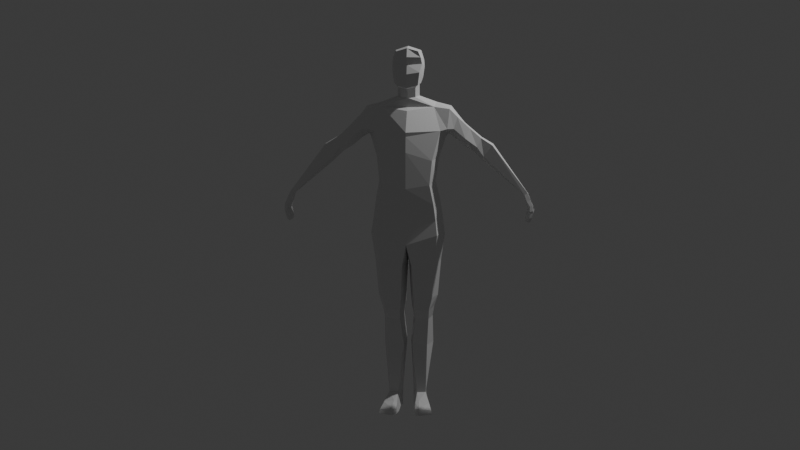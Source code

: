# Source: male3.blend  (saved by Blender 4.0.36; exported with 4.5.12 LTS)
import bpy
from mathutils import Matrix  # noqa: F401  (used for matrix-valued properties, if any)

bpy.ops.wm.read_factory_settings(use_empty=True)
scene = bpy.context.scene
scene.name = 'Scene'

# ---- collections
col_collection = bpy.data.collections.new('Collection'); scene.collection.children.link(col_collection)

# ---- materials (node trees are filled in below, after node groups)
mat_material = bpy.data.materials.new('Material')
mat_material.alpha_threshold = 0.0
mat_material.use_transparent_shadow = False
mat_material.roughness = 0.5
mat_material.line_color = (0.0, 0.0, 0.0, 1.0)

# ---- material node trees
mat_material.use_nodes = True; mat_material.node_tree.nodes.clear()
_N = mat_material.node_tree.nodes; _L = mat_material.node_tree.links
n0 = _N.new('ShaderNodeOutputMaterial'); n0.name = 'Material Output'; n0.location = (300, 300)
n1 = _N.new('ShaderNodeBsdfPrincipled'); n1.name = 'Principled BSDF'; n1.location = (10, 300)
n1.inputs[3].default_value = 1.45
_L.new(n1.outputs[0], n0.inputs[0])
n0.is_active_output = True

# ---- world
world_world = bpy.data.worlds.new('World'); scene.world = world_world
world_world.use_nodes = True; world_world.node_tree.nodes.clear()
_N = world_world.node_tree.nodes; _L = world_world.node_tree.links
n0 = _N.new('ShaderNodeOutputWorld'); n0.name = 'World Output'; n0.location = (300, 300)
n1 = _N.new('ShaderNodeBackground'); n1.name = 'Background'; n1.location = (10, 300)
n1.inputs[0].default_value = (0.05088, 0.05088, 0.05088, 1.0)
_L.new(n1.outputs[0], n0.inputs[0])
n0.is_active_output = True
world_world.color = (0.05088, 0.05088, 0.05088)
world_world.use_sun_shadow = False
world_world.sun_shadow_jitter_overblur = 0.0

# ---- cameras
cam_camera = bpy.data.cameras.new('Camera')
cam_camera.clip_end = 100.0
cam_camera.ortho_scale = 7.314

# ---- lights
light_light = bpy.data.lights.new('Light', 'POINT')
light_light.transmission_factor = 0.0
light_light.use_soft_falloff = False
light_light.energy = 1000.0
light_light.shadow_soft_size = 0.1
light_light.shadow_maximum_resolution = 0.006
light_light.use_absolute_resolution = True

# ---- meshes
me_cube = bpy.data.meshes.new('Cube')
me_cube.from_pydata([(0.3009, 0.2512, 1.306), (0.2625, 0.1642, 0.2802), (0.3149, -0.0054, 1.312), (0.3234, -0.1779, 0.1375), (0.3985, -0.1076, 1.023), (0.2307, 0.142, 0.4901), (0.2701, 0.26, 0.793), (0.346, 0.2987, 1.036), (0.0, 0.2194, 0.273), (0.0, -0.141, 1.263), (0.0, -0.2773, 0.001767), (0.0, 0.3133, 1.316), (0.3053, -0.202, 0.6681), (0.2768, -0.2155, 0.3778), (0.0, 0.3701, 1.054), (0.0, 0.3553, 0.817), (0.0, 0.1453, 0.5033), (0.0, -0.3382, 1.012), (0.0, -0.3459, 0.7749), (0.0, -0.3393, 0.3401), (0.3154, 0.2094, -0.285), (0.3698, -0.2112, -0.2316), (0.0, 0.2229, -0.3591), (0.0, -0.2797, -0.3431), (0.0, -0.2669, -0.1634), (0.35, -0.178, -0.0552), (0.0, 0.334, -0.08065), (0.289, 0.2819, -0.003417), (0.09204, -0.08843, -1.179), (0.2669, -0.08857, -1.173), (0.2407, 0.2524, -1.122), (0.04449, 0.2527, -1.117), (0.01281, 0.2409, -0.5968), (0.03227, 0.2205, -0.9737), (0.07848, -0.09404, -1.036), (0.05764, -0.174, -0.6132), (0.3323, -0.1375, -0.5841), (0.3027, -0.07871, -1.02), (0.2673, 0.2174, -0.9844), (0.2876, 0.232, -0.5499), (0.09722, -0.01635, -1.304), (0.257, -0.01645, -1.295), (0.2278, 0.2667, -1.25), (0.06977, 0.2669, -1.246), (0.05414, 0.03041, -1.624), (0.2367, 0.03027, -1.632), (0.2351, 0.3592, -1.599), (0.0412, 0.3656, -1.593), (0.2209, 0.106, -2.415), (0.06702, 0.09271, -2.414), (0.08743, 0.2631, -2.414), (0.1762, 0.2695, -2.415), (0.3433, 0.1418, 1.369), (0.3876, -0.007007, 0.2257), (0.3421, -0.08507, 0.4248), (0.3818, 0.0001761, 0.7172), (0.4576, 0.06444, 0.9488), (0.454, 0.004293, -0.2299), (-1.607e-18, -0.0284, -0.3482), (0.4229, 0.05123, -0.000616), (0.3218, 0.08187, -1.149), (0.04655, 0.08213, -1.145), (0.4065, 0.04958, -0.5542), (0.3671, 0.0705, -1.003), (0.01351, 0.03344, -0.6021), (0.03366, 0.06321, -1.002), (0.3003, 0.1251, -1.273), (0.06178, 0.1253, -1.272), (0.3043, 0.1947, -1.626), (0.02595, 0.201, -1.623), (0.2191, 0.1093, -2.211), (0.2605, -0.05957, -2.416), (0.5603, 0.2403, 1.11), (0.5183, 0.1827, 0.9731), (0.5984, 0.02892, 1.19), (0.5585, -0.02871, 1.046), (0.6024, 0.1634, 1.217), (0.5294, 0.04819, 0.9727), (1.458, 0.08989, 0.2705), (1.403, 0.0784, 0.2538), (1.455, -0.01329, 0.2739), (1.414, -0.02289, 0.2541), (1.456, 0.03242, 0.2734), (1.406, 0.02866, 0.2535), (0.7929, 0.04215, 0.7761), (0.838, 0.01989, 0.823), (0.8832, 0.06329, 0.9345), (0.8271, 0.1952, 0.8711), (0.785, 0.1472, 0.7866), (0.8886, 0.1685, 0.945), (0.4311, 0.2626, 1.228), (0.4553, 0.2391, 1.054), (0.4821, 0.093, 0.9899), (0.4793, -0.06949, 1.045), (0.5036, 0.01515, 1.285), (0.5169, 0.1545, 1.325), (0.9261, 0.04171, 0.6492), (0.9765, 0.2103, 0.7803), (0.92, 0.003768, 0.7099), (1.021, 0.03557, 0.848), (0.9186, 0.1479, 0.6925), (1.032, 0.1405, 0.8615), (0.6972, -0.04214, 0.9293), (0.7484, 0.02667, 1.052), (0.6652, 0.1664, 0.8738), (0.678, 0.1798, 1.123), (0.6645, 0.02382, 0.8535), (0.6369, 0.2541, 1.041), (0.1321, 0.1009, 1.446), (0.1336, 0.07696, 1.57), (0.09119, -0.03302, 1.565), (0.08971, 0.000408, 1.427), (0.3939, -0.1019, 1.039), (0.0, -0.3298, 0.9624), (0.0, -0.05105, 1.308), (0.07924, 0.2014, 1.456), (0.0, 0.2431, 1.464), (0.0, -0.04123, 1.419), (0.09012, 0.1775, 1.588), (0.0, 0.2191, 1.596), (0.0, -0.06638, 1.511), (0.08473, -0.1382, 1.536), (0.1294, -0.1264, 1.971), (0.1022, 0.1709, 1.643), (0.1294, 0.1851, 1.956), (0.0, 0.2097, 1.642), (0.0, 0.2138, 1.979), (0.0, -0.1693, 1.519), (0.0, -0.1588, 2.007), (0.1232, 0.06842, 1.633), (0.1527, 0.1006, 1.986), (0.153, 0.002792, 1.991), (0.0, 0.00666, 2.04), (0.0, 0.103, 2.035), (0.1711, 0.2034, 1.87), (0.1782, 0.2134, 1.794), (0.1757, -0.101, 1.823), (0.1611, -0.1176, 1.899), (0.0, 0.2648, 1.868), (0.0, 0.2757, 1.805), (0.0, -0.1767, 1.809), (0.0, -0.2021, 1.9), (0.1838, 0.002616, 1.896), (0.1917, -0.00426, 1.814), (0.1939, 0.09265, 1.797), (0.1875, 0.1074, 1.874), (0.1808, -0.02338, 1.686), (0.1491, -0.1605, 1.721), (0.0, -0.2181, 1.697), (0.1586, 0.1972, 1.699), (0.0, 0.2498, 1.708), (0.0, -0.1985, 1.537), (0.1303, -0.1497, 1.571), (0.16, -0.04452, 1.597), (0.1769, 0.07162, 1.667), (0.1194, -0.02964, -2.222), (0.2259, -0.02729, -2.221), (0.08013, -0.06602, -2.388), (0.1744, 0.2014, -2.214), (0.09145, 0.1977, -2.197), (0.06657, 0.08731, -2.198), (0.315, -0.2964, -2.376), (0.3242, -0.3284, -2.416), (0.1168, -0.3238, -2.358), (0.1683, -0.363, -2.346), (0.1717, -0.4149, -2.416), (0.1105, -0.364, -2.417), (0.2784, -0.1772, -2.313), (0.2995, -0.194, -2.416), (0.1121, -0.2101, -2.311), (0.08977, -0.2083, -2.416), (0.1533, -0.1864, -2.293), (1.516, 0.1199, 0.09328), (1.46, 0.1077, 0.07331), (1.529, -0.00976, 0.1004), (1.48, -0.02323, 0.07896), (1.538, 0.03279, 0.06801), (1.484, 0.03529, 0.04258), (1.446, -0.04482, 0.17), (1.488, 0.1052, 0.1835), (1.497, 0.03296, 0.1724), (1.489, -0.03452, 0.1931), (1.447, 0.02849, 0.1492), (1.431, 0.09303, 0.1635), (1.472, 0.09112, -0.05629), (1.431, 0.06837, -0.05413), (1.495, -0.02379, -0.06462), (1.472, -0.03009, -0.06274), (1.476, 0.01065, -0.09204), (1.437, 0.006196, -0.07246), (1.496, 0.1164, 0.04576), (1.482, 0.1105, -0.007564), (1.432, 0.09215, -0.02392), (1.445, 0.105, 0.02538), (1.51, -0.0288, -0.02078), (1.522, -0.01924, 0.03294), (1.483, -0.02999, 0.01762), (1.476, -0.03955, -0.03146), (1.501, 0.02201, -0.03233), (1.518, 0.02935, 0.0204), (1.468, 0.02488, -0.00272), (1.45, 0.01124, -0.04387), (1.519, -0.02845, 0.104), (1.484, -0.03512, 0.09158), (1.514, -0.05454, 0.1304), (1.48, -0.06121, 0.118), (1.522, -0.04731, 0.03839), (1.487, -0.05398, 0.026), (1.517, -0.0734, 0.06487), (1.483, -0.08007, 0.05247)], [], [(13, 12, 18, 19), (3, 13, 19, 10), (12, 4, 113, 18), (25, 24, 23, 21), (93, 92, 77, 75), (14, 11, 0, 7), (115, 116, 119, 118), (0, 115, 108, 52), (8, 16, 5, 1), (16, 15, 6, 5), (15, 14, 7, 6), (53, 54, 13, 3), (54, 55, 12, 13), (55, 56, 4, 12), (65, 33, 31, 61), (59, 25, 21, 57), (26, 27, 20, 22), (8, 1, 27, 26), (53, 3, 25, 59), (3, 10, 24, 25), (29, 28, 40, 41), (63, 37, 29, 60), (33, 38, 30, 31), (37, 34, 28, 29), (21, 23, 35, 36), (36, 35, 34, 37), (22, 20, 39, 32), (32, 39, 38, 33), (57, 21, 36, 62), (62, 36, 37, 63), (58, 22, 32, 64), (64, 32, 33, 65), (67, 43, 47, 69), (61, 31, 43, 67), (60, 29, 41, 66), (31, 30, 42, 43), (69, 47, 159, 160), (66, 41, 45, 68), (43, 42, 46, 47), (41, 40, 44, 45), (160, 159, 50, 49), (68, 45, 156, 70), (47, 46, 158, 159), (45, 44, 155, 156), (46, 68, 70, 158), (170, 168, 162, 165, 166), (42, 66, 68, 46), (44, 69, 160, 155), (30, 60, 66, 42), (28, 61, 67, 40), (40, 67, 69, 44), (35, 64, 65, 34), (23, 58, 64, 35), (39, 62, 63, 38), (20, 57, 62, 39), (38, 63, 60, 30), (1, 53, 59, 27), (27, 59, 57, 20), (34, 65, 61, 28), (6, 7, 56, 55), (5, 6, 55, 54), (1, 5, 54, 53), (52, 108, 111, 2), (91, 90, 72, 73), (95, 94, 74, 76), (90, 95, 76, 72), (92, 91, 73, 77), (94, 93, 75, 74), (99, 98, 81, 80), (98, 96, 83, 81), (180, 181, 174, 176), (182, 183, 173, 177), (100, 97, 78, 79), (96, 100, 79, 83), (101, 99, 80, 82), (97, 101, 82, 78), (107, 105, 89, 87), (105, 103, 86, 89), (106, 104, 88, 84), (104, 107, 87, 88), (102, 106, 84, 85), (103, 102, 85, 86), (2, 112, 93, 94), (56, 7, 91, 92), (0, 52, 95, 90), (52, 2, 94, 95), (7, 0, 90, 91), (4, 56, 92, 93), (87, 89, 101, 97), (89, 86, 99, 101), (84, 88, 100, 96), (88, 87, 97, 100), (85, 84, 96, 98), (86, 85, 98, 99), (74, 75, 102, 103), (75, 77, 106, 102), (73, 72, 107, 104), (77, 73, 104, 106), (76, 74, 103, 105), (72, 76, 105, 107), (17, 112, 2, 9), (2, 111, 117, 114), (115, 0, 11, 116), (108, 115, 118, 109), (114, 9, 2), (4, 112, 17, 113), (93, 112, 4), (117, 111, 110, 120), (111, 108, 109, 110), (138, 126, 124, 134), (147, 136, 140, 148), (131, 132, 128, 122), (149, 135, 144, 154), (131, 142, 145, 130), (146, 143, 136, 147), (124, 126, 133, 130), (142, 131, 122, 137), (137, 122, 128, 141), (150, 139, 135, 149), (130, 133, 132, 131), (135, 139, 138, 134), (137, 141, 140, 136), (143, 144, 145, 142), (134, 145, 144, 135), (142, 137, 136, 143), (134, 124, 130, 145), (153, 146, 147, 152), (152, 147, 148, 151), (146, 153, 154), (154, 144, 143, 146), (123, 125, 150, 149), (127, 121, 152, 151), (110, 129, 154, 153), (129, 123, 149, 154), (110, 121, 127, 120), (109, 129, 110), (118, 123, 129, 109), (119, 125, 123, 118), (121, 110, 153, 152), (158, 70, 48, 51), (155, 160, 49, 157), (159, 158, 51, 50), (70, 156, 71, 48), (50, 51, 48, 49), (49, 48, 71, 157), (169, 170, 166, 163), (168, 167, 161, 162), (167, 171, 164, 161), (165, 164, 163, 166), (161, 164, 165, 162), (71, 156, 167, 168), (155, 157, 170, 169), (156, 155, 171, 167), (171, 155, 169), (164, 171, 169, 163), (157, 71, 168, 170), (174, 175, 196, 195), (201, 192, 185, 189), (183, 179, 172, 173), (179, 180, 176, 172), (178, 182, 177, 175), (175, 174, 202, 203), (80, 81, 178, 181), (172, 176, 199, 190), (191, 198, 188, 184), (177, 173, 193, 200), (197, 201, 189, 187), (198, 194, 186, 188), (189, 188, 186, 187), (185, 184, 188, 189), (176, 174, 195, 199), (194, 197, 187, 186), (175, 177, 200, 196), (173, 172, 190, 193), (191, 192, 193, 190), (195, 196, 197, 194), (199, 195, 194, 198), (201, 197, 196, 200), (190, 199, 198, 191), (192, 201, 200, 193), (192, 191, 184, 185), (81, 83, 182, 178), (78, 82, 180, 179), (79, 78, 179, 183), (83, 79, 183, 182), (82, 80, 181, 180), (202, 204, 208, 206), (181, 178, 205, 204), (174, 181, 204, 202), (178, 175, 203, 205), (208, 209, 207, 206), (204, 205, 209, 208), (203, 202, 206, 207), (205, 203, 207, 209)])
_uv = me_cube.uv_layers.new(name='UVMap')
_uv.uv.foreach_set('vector', [0.4375, 0.7242, 0.5, 0.7242, 0.5, 0.875, 0.4375, 0.875, 0.375, 0.7242, 0.4375, 0.7242, 0.4375, 0.875, 0.375, 0.875, 0.5, 0.7242, 0.5625, 0.7242, 0.5507, 0.875, 0.5, 0.875, 0.375, 0.7242, 0.375, 0.875, 0.375, 0.875, 0.375, 0.7242, 0.5625, 0.7242, 0.5625, 0.6277, 0.5625, 0.6277, 0.5625, 0.7242, 0.5625, 0.375, 0.625, 0.375, 0.644, 0.528, 0.5625, 0.509, 0.7327, 0.5887, 0.7456, 0.5691, 0.7456, 0.5691, 0.7327, 0.5887, 0.644, 0.528, 0.7327, 0.5887, 0.7078, 0.6259, 0.625, 0.6277, 0.375, 0.375, 0.4375, 0.375, 0.4375, 0.509, 0.375, 0.509, 0.4375, 0.375, 0.5, 0.375, 0.5, 0.509, 0.4375, 0.509, 0.5, 0.375, 0.5625, 0.375, 0.5625, 0.509, 0.5, 0.509, 0.375, 0.6277, 0.4375, 0.6277, 0.4375, 0.7242, 0.375, 0.7242, 0.4375, 0.6277, 0.5, 0.6277, 0.5, 0.7242, 0.4375, 0.7242, 0.5, 0.6277, 0.5625, 0.6277, 0.5625, 0.7242, 0.5, 0.7242, 0.3125, 0.6875, 0.25, 0.5, 0.25, 0.5, 0.3125, 0.6875, 0.375, 0.6277, 0.375, 0.7242, 0.375, 0.7242, 0.375, 0.6277, 0.375, 0.375, 0.375, 0.509, 0.375, 0.509, 0.375, 0.375, 0.375, 0.375, 0.375, 0.509, 0.375, 0.509, 0.375, 0.375, 0.375, 0.6277, 0.375, 0.7242, 0.375, 0.7242, 0.375, 0.6277, 0.375, 0.7242, 0.375, 0.875, 0.375, 0.875, 0.375, 0.7242, 0.375, 0.7242, 0.375, 0.875, 0.375, 0.875, 0.375, 0.7242, 0.375, 0.6277, 0.375, 0.7242, 0.375, 0.7242, 0.375, 0.6277, 0.375, 0.375, 0.375, 0.509, 0.375, 0.509, 0.375, 0.375, 0.375, 0.7242, 0.375, 0.875, 0.375, 0.875, 0.375, 0.7242, 0.375, 0.7242, 0.375, 0.875, 0.375, 0.875, 0.375, 0.7242, 0.375, 0.7242, 0.375, 0.875, 0.375, 0.875, 0.375, 0.7242, 0.375, 0.375, 0.375, 0.509, 0.375, 0.509, 0.375, 0.375, 0.375, 0.375, 0.375, 0.509, 0.375, 0.509, 0.375, 0.375, 0.375, 0.6277, 0.375, 0.7242, 0.375, 0.7242, 0.375, 0.6277, 0.375, 0.6277, 0.375, 0.7242, 0.375, 0.7242, 0.375, 0.6277, 0.3125, 0.6875, 0.25, 0.5, 0.25, 0.5, 0.3125, 0.6875, 0.3125, 0.6875, 0.25, 0.5, 0.25, 0.5, 0.3125, 0.6875, 0.3125, 0.6875, 0.25, 0.5, 0.25, 0.5, 0.3125, 0.6875, 0.3125, 0.6875, 0.25, 0.5, 0.25, 0.5, 0.3125, 0.6875, 0.375, 0.6277, 0.375, 0.7242, 0.375, 0.7242, 0.375, 0.6277, 0.375, 0.375, 0.375, 0.509, 0.375, 0.509, 0.375, 0.375, 0.3125, 0.6875, 0.25, 0.5, 0.25, 0.5, 0.3125, 0.6875, 0.375, 0.6277, 0.375, 0.7242, 0.375, 0.7242, 0.375, 0.6277, 0.375, 0.375, 0.375, 0.509, 0.375, 0.509, 0.375, 0.375, 0.375, 0.7242, 0.375, 0.875, 0.375, 0.875, 0.375, 0.7242, 0.3125, 0.6875, 0.25, 0.5, 0.25, 0.5, 0.3125, 0.6875, 0.375, 0.6277, 0.375, 0.7242, 0.3638, 0.713, 0.375, 0.6277, 0.375, 0.375, 0.375, 0.509, 0.3568, 0.5271, 0.375, 0.375, 0.375, 0.7242, 0.375, 0.875, 0.375, 0.875, 0.3638, 0.713, 0.375, 0.509, 0.375, 0.6277, 0.375, 0.6277, 0.3568, 0.5271, 0.25, 0.75, 0.3638, 0.713, 0.3638, 0.713, 0.2741, 0.7422, 0.25, 0.75, 0.375, 0.509, 0.375, 0.6277, 0.375, 0.6277, 0.375, 0.509, 0.375, 0.875, 0.3125, 0.6875, 0.3125, 0.6875, 0.375, 0.875, 0.375, 0.509, 0.375, 0.6277, 0.375, 0.6277, 0.375, 0.509, 0.375, 0.875, 0.3125, 0.6875, 0.3125, 0.6875, 0.375, 0.875, 0.375, 0.875, 0.3125, 0.6875, 0.3125, 0.6875, 0.375, 0.875, 0.375, 0.875, 0.3125, 0.6875, 0.3125, 0.6875, 0.375, 0.875, 0.375, 0.875, 0.3125, 0.6875, 0.3125, 0.6875, 0.375, 0.875, 0.375, 0.509, 0.375, 0.6277, 0.375, 0.6277, 0.375, 0.509, 0.375, 0.509, 0.375, 0.6277, 0.375, 0.6277, 0.375, 0.509, 0.375, 0.509, 0.375, 0.6277, 0.375, 0.6277, 0.375, 0.509, 0.375, 0.509, 0.375, 0.6277, 0.375, 0.6277, 0.375, 0.509, 0.375, 0.509, 0.375, 0.6277, 0.375, 0.6277, 0.375, 0.509, 0.375, 0.875, 0.3125, 0.6875, 0.3125, 0.6875, 0.375, 0.875, 0.5, 0.509, 0.5625, 0.509, 0.5625, 0.6277, 0.5, 0.6277, 0.4375, 0.509, 0.5, 0.509, 0.5, 0.6277, 0.4375, 0.6277, 0.375, 0.509, 0.4375, 0.509, 0.4375, 0.6277, 0.375, 0.6277, 0.625, 0.6277, 0.7078, 0.6259, 0.7259, 0.6516, 0.6371, 0.7121, 0.5625, 0.509, 0.644, 0.528, 0.644, 0.528, 0.5625, 0.509, 0.625, 0.6277, 0.6371, 0.7121, 0.6371, 0.7121, 0.625, 0.6277, 0.644, 0.528, 0.625, 0.6277, 0.625, 0.6277, 0.644, 0.528, 0.5625, 0.6277, 0.5625, 0.509, 0.5625, 0.509, 0.5625, 0.6277, 0.6371, 0.7121, 0.5625, 0.7242, 0.5625, 0.7242, 0.6371, 0.7121, 0.6371, 0.7121, 0.5625, 0.7242, 0.5625, 0.7242, 0.6371, 0.7121, 0.5625, 0.7242, 0.5625, 0.6277, 0.5625, 0.6277, 0.5625, 0.7242, 0.625, 0.6277, 0.6371, 0.7121, 0.6371, 0.7121, 0.625, 0.6277, 0.5625, 0.6277, 0.5788, 0.5128, 0.5788, 0.5128, 0.5625, 0.6277, 0.5625, 0.509, 0.644, 0.528, 0.644, 0.528, 0.5788, 0.5128, 0.5625, 0.6277, 0.5625, 0.509, 0.5788, 0.5128, 0.5625, 0.6277, 0.625, 0.6277, 0.6371, 0.7121, 0.6371, 0.7121, 0.625, 0.6277, 0.644, 0.528, 0.625, 0.6277, 0.625, 0.6277, 0.644, 0.528, 0.644, 0.528, 0.625, 0.6277, 0.625, 0.6277, 0.644, 0.528, 0.625, 0.6277, 0.6371, 0.7121, 0.6371, 0.7121, 0.625, 0.6277, 0.5625, 0.6277, 0.5625, 0.509, 0.5625, 0.509, 0.5625, 0.6277, 0.5625, 0.509, 0.644, 0.528, 0.644, 0.528, 0.5625, 0.509, 0.5625, 0.7242, 0.5625, 0.6277, 0.5625, 0.6277, 0.5625, 0.7242, 0.6371, 0.7121, 0.5625, 0.7242, 0.5625, 0.7242, 0.6371, 0.7121, 0.6371, 0.7121, 0.5666, 0.7236, 0.5625, 0.7242, 0.6371, 0.7121, 0.5625, 0.6277, 0.5625, 0.509, 0.5625, 0.509, 0.5625, 0.6277, 0.644, 0.528, 0.625, 0.6277, 0.625, 0.6277, 0.644, 0.528, 0.625, 0.6277, 0.6371, 0.7121, 0.6371, 0.7121, 0.625, 0.6277, 0.5625, 0.509, 0.644, 0.528, 0.644, 0.528, 0.5625, 0.509, 0.5625, 0.7242, 0.5625, 0.6277, 0.5625, 0.6277, 0.5625, 0.7242, 0.644, 0.528, 0.625, 0.6277, 0.625, 0.6277, 0.644, 0.528, 0.625, 0.6277, 0.6371, 0.7121, 0.6371, 0.7121, 0.625, 0.6277, 0.5625, 0.6277, 0.5625, 0.509, 0.5625, 0.509, 0.5625, 0.6277, 0.5625, 0.509, 0.644, 0.528, 0.644, 0.528, 0.5625, 0.509, 0.5625, 0.7242, 0.5625, 0.6277, 0.5625, 0.6277, 0.5625, 0.7242, 0.6371, 0.7121, 0.5625, 0.7242, 0.5625, 0.7242, 0.6371, 0.7121, 0.6371, 0.7121, 0.5625, 0.7242, 0.5625, 0.7242, 0.6371, 0.7121, 0.5625, 0.7242, 0.5625, 0.6277, 0.5625, 0.6277, 0.5625, 0.7242, 0.5625, 0.509, 0.644, 0.528, 0.644, 0.528, 0.5625, 0.509, 0.5625, 0.6277, 0.5625, 0.509, 0.5625, 0.509, 0.5625, 0.6277, 0.625, 0.6277, 0.6371, 0.7121, 0.6371, 0.7121, 0.625, 0.6277, 0.644, 0.528, 0.625, 0.6277, 0.625, 0.6277, 0.644, 0.528, 0.5625, 0.875, 0.5666, 0.7236, 0.6371, 0.7121, 0.625, 0.875, 0.6371, 0.7121, 0.7259, 0.6516, 0.75, 0.6859, 0.75, 0.7228, 0.7327, 0.5887, 0.644, 0.528, 0.75, 0.5, 0.7456, 0.5691, 0.7078, 0.6259, 0.7327, 0.5887, 0.7327, 0.5887, 0.7078, 0.6259, 0.75, 0.7228, 0.75, 0.75, 0.6371, 0.7121, 0.5625, 0.7242, 0.5666, 0.7236, 0.5625, 0.875, 0.5507, 0.875, 0.5625, 0.7242, 0.5666, 0.7236, 0.5625, 0.7242, 0.75, 0.6859, 0.7259, 0.6516, 0.7259, 0.6516, 0.75, 0.6859, 0.7259, 0.6516, 0.7078, 0.6259, 0.7078, 0.6259, 0.7259, 0.6516, 0.532, 0.375, 0.625, 0.375, 0.625, 0.5, 0.5392, 0.5, 0.4261, 0.75, 0.4772, 0.75, 0.4785, 0.875, 0.4267, 0.875, 0.625, 0.6638, 0.75, 0.6563, 0.75, 0.75, 0.625, 0.75, 0.375, 0.5, 0.4608, 0.5, 0.4675, 0.5895, 0.375, 0.5859, 0.625, 0.6638, 0.5402, 0.6659, 0.5382, 0.5891, 0.625, 0.5853, 0.424, 0.6684, 0.473, 0.6674, 0.4772, 0.75, 0.4261, 0.75, 0.625, 0.5, 0.75, 0.5, 0.75, 0.5929, 0.625, 0.5853, 0.5402, 0.6659, 0.625, 0.6638, 0.625, 0.75, 0.5469, 0.75, 0.5469, 0.75, 0.625, 0.75, 0.625, 0.875, 0.5335, 0.875, 0.375, 0.375, 0.4685, 0.375, 0.4608, 0.5, 0.375, 0.5, 0.625, 0.5853, 0.75, 0.5929, 0.75, 0.6563, 0.625, 0.6638, 0.4608, 0.5, 0.4685, 0.375, 0.532, 0.375, 0.5392, 0.5, 0.5469, 0.75, 0.5335, 0.875, 0.4785, 0.875, 0.4772, 0.75, 0.473, 0.6674, 0.4675, 0.5895, 0.5382, 0.5891, 0.5402, 0.6659, 0.5392, 0.5, 0.5382, 0.5891, 0.4675, 0.5895, 0.4608, 0.5, 0.5402, 0.6659, 0.5469, 0.75, 0.4772, 0.75, 0.473, 0.6674, 0.5392, 0.5, 0.625, 0.5, 0.625, 0.5853, 0.5382, 0.5891, 0.375, 0.6693, 0.424, 0.6684, 0.4261, 0.75, 0.375, 0.75, 0.375, 0.75, 0.4261, 0.75, 0.4267, 0.875, 0.375, 0.875, 0.424, 0.6684, 0.375, 0.6693, 0.375, 0.5859, 0.375, 0.5859, 0.4675, 0.5895, 0.473, 0.6674, 0.424, 0.6684, 0.3384, 0.5468, 0.25, 0.5408, 0.25, 0.5, 0.375, 0.5, 0.25, 0.7175, 0.3231, 0.7134, 0.375, 0.75, 0.25, 0.75, 0.7259, 0.6516, 0.3434, 0.5795, 0.375, 0.5859, 0.375, 0.6693, 0.3434, 0.5795, 0.3384, 0.5468, 0.375, 0.5, 0.375, 0.5859, 0.7259, 0.6516, 0.3231, 0.7134, 0.25, 0.7175, 0.75, 0.6859, 0.7078, 0.6259, 0.3434, 0.5795, 0.7259, 0.6516, 0.7327, 0.5887, 0.3384, 0.5468, 0.3434, 0.5795, 0.7078, 0.6259, 0.7456, 0.5691, 0.25, 0.5408, 0.3384, 0.5468, 0.7327, 0.5887, 0.3231, 0.7134, 0.7259, 0.6516, 0.375, 0.6693, 0.375, 0.75, 0.3568, 0.5271, 0.375, 0.6277, 0.375, 0.6277, 0.3568, 0.5271, 0.375, 0.875, 0.3125, 0.6875, 0.3125, 0.6875, 0.375, 0.875, 0.375, 0.375, 0.3568, 0.5271, 0.3568, 0.5271, 0.375, 0.375, 0.375, 0.6277, 0.3638, 0.713, 0.3638, 0.713, 0.375, 0.6277, 0.25, 0.5, 0.3568, 0.5271, 0.375, 0.6277, 0.25, 0.625, 0.25, 0.625, 0.375, 0.6277, 0.3638, 0.713, 0.25, 0.75, 0.375, 0.875, 0.375, 0.875, 0.375, 0.875, 0.375, 0.875, 0.3638, 0.713, 0.3638, 0.713, 0.3638, 0.713, 0.3638, 0.713, 0.3638, 0.713, 0.3712, 0.8208, 0.3716, 0.8257, 0.3638, 0.713, 0.3726, 0.8407, 0.3716, 0.8257, 0.375, 0.875, 0.375, 0.875, 0.3638, 0.713, 0.3716, 0.8257, 0.3726, 0.8407, 0.3638, 0.713, 0.3638, 0.713, 0.3638, 0.713, 0.3638, 0.713, 0.3638, 0.713, 0.375, 0.875, 0.375, 0.875, 0.375, 0.875, 0.375, 0.875, 0.3638, 0.713, 0.375, 0.875, 0.3712, 0.8208, 0.3638, 0.713, 0.3712, 0.8208, 0.375, 0.875, 0.375, 0.875, 0.3716, 0.8257, 0.3712, 0.8208, 0.375, 0.875, 0.375, 0.875, 0.25, 0.75, 0.3638, 0.713, 0.3638, 0.713, 0.25, 0.75, 0.6371, 0.7121, 0.5625, 0.7242, 0.5625, 0.7242, 0.6371, 0.7121, 0.5625, 0.6277, 0.5788, 0.5128, 0.5788, 0.5128, 0.5625, 0.6277, 0.5788, 0.5128, 0.644, 0.528, 0.644, 0.528, 0.5788, 0.5128, 0.644, 0.528, 0.625, 0.6277, 0.625, 0.6277, 0.644, 0.528, 0.5625, 0.7242, 0.5625, 0.6277, 0.5625, 0.6277, 0.5625, 0.7242, 0.5625, 0.7242, 0.6371, 0.7121, 0.6371, 0.7121, 0.5625, 0.7242, 0.6371, 0.7121, 0.5625, 0.7242, 0.5625, 0.7242, 0.6371, 0.7121, 0.644, 0.528, 0.625, 0.6277, 0.625, 0.6277, 0.644, 0.528, 0.644, 0.528, 0.625, 0.6277, 0.625, 0.6277, 0.644, 0.528, 0.5625, 0.6277, 0.5788, 0.5128, 0.5788, 0.5128, 0.5625, 0.6277, 0.5625, 0.7242, 0.5625, 0.6277, 0.5625, 0.6277, 0.5625, 0.7242, 0.625, 0.6277, 0.6371, 0.7121, 0.6371, 0.7121, 0.625, 0.6277, 0.5625, 0.6277, 0.625, 0.6277, 0.6371, 0.7121, 0.5625, 0.7242, 0.5788, 0.5128, 0.644, 0.528, 0.625, 0.6277, 0.5625, 0.6277, 0.625, 0.6277, 0.6371, 0.7121, 0.6371, 0.7121, 0.625, 0.6277, 0.6371, 0.7121, 0.5625, 0.7242, 0.5625, 0.7242, 0.6371, 0.7121, 0.5625, 0.7242, 0.5625, 0.6277, 0.5625, 0.6277, 0.5625, 0.7242, 0.5788, 0.5128, 0.644, 0.528, 0.644, 0.528, 0.5788, 0.5128, 0.644, 0.528, 0.5788, 0.5128, 0.5788, 0.5128, 0.644, 0.528, 0.6371, 0.7121, 0.5625, 0.7242, 0.5625, 0.7242, 0.6371, 0.7121, 0.625, 0.6277, 0.6371, 0.7121, 0.6371, 0.7121, 0.625, 0.6277, 0.5625, 0.6277, 0.5625, 0.7242, 0.5625, 0.7242, 0.5625, 0.6277, 0.644, 0.528, 0.625, 0.6277, 0.625, 0.6277, 0.644, 0.528, 0.5788, 0.5128, 0.5625, 0.6277, 0.5625, 0.6277, 0.5788, 0.5128, 0.5788, 0.5128, 0.644, 0.528, 0.644, 0.528, 0.5788, 0.5128, 0.5625, 0.7242, 0.5625, 0.6277, 0.5625, 0.6277, 0.5625, 0.7242, 0.644, 0.528, 0.625, 0.6277, 0.625, 0.6277, 0.644, 0.528, 0.5788, 0.5128, 0.644, 0.528, 0.644, 0.528, 0.5788, 0.5128, 0.5625, 0.6277, 0.5788, 0.5128, 0.5788, 0.5128, 0.5625, 0.6277, 0.625, 0.6277, 0.6371, 0.7121, 0.6371, 0.7121, 0.625, 0.6277, 0.6371, 0.7121, 0.6371, 0.7121, 0.6371, 0.7121, 0.6371, 0.7121, 0.6371, 0.7121, 0.5625, 0.7242, 0.5625, 0.7242, 0.6371, 0.7121, 0.6371, 0.7121, 0.6371, 0.7121, 0.6371, 0.7121, 0.6371, 0.7121, 0.5625, 0.7242, 0.5625, 0.7242, 0.5625, 0.7242, 0.5625, 0.7242, 0.6371, 0.7121, 0.5625, 0.7242, 0.5625, 0.7242, 0.6371, 0.7121, 0.6371, 0.7121, 0.5625, 0.7242, 0.5625, 0.7242, 0.6371, 0.7121, 0.5625, 0.7242, 0.6371, 0.7121, 0.6371, 0.7121, 0.5625, 0.7242, 0.5625, 0.7242, 0.5625, 0.7242, 0.5625, 0.7242, 0.5625, 0.7242])
me_cube.materials.append(mat_material)
me_cube.use_mirror_vertex_groups = False
me_cube.update()
arm_armature_001 = bpy.data.armatures.new('Armature.001')  # bones are not reproduced

# ---- objects
ob_cube = bpy.data.objects.new('Cube', me_cube)
ob_light = bpy.data.objects.new('Light', light_light)
ob_camera = bpy.data.objects.new('Camera', cam_camera)
ob_empty = bpy.data.objects.new('Empty', None)
ob_empty_001 = bpy.data.objects.new('Empty.001', None)
ob_empty_002 = bpy.data.objects.new('Empty.002', None)
ob_armature = bpy.data.objects.new('Armature', arm_armature_001)

# ---- transforms, parenting, visibility, modifiers, constraints
ob_cube.parent = ob_armature
ob_cube.matrix_parent_inverse = Matrix(((0.6964, -0.0, 0.0, -0.015), (-0.0, 0.6964, -0.0, -0.05438), (0.0, -0.0, 0.6964, 0.08267), (-0.0, 0.0, -0.0, 1.0)))
ob_cube.location = (0.0, 0.0, 0.0)
ob_cube.lock_rotations_4d = False
ob_cube.empty_display_type = 'ARROWS'
ob_cube.lineart.crease_threshold = 0.0
_vg = ob_cube.vertex_groups.new(name='pelvis')
for _i, _w in zip([1, 3, 8, 10, 13, 19, 20, 21, 22, 23, 24, 25, 26, 27, 32, 35, 39, 53, 57, 58, 59, 64], [0.09192, 0.09114, 0.1152, 0.5479, 0.01859, 0.0992, 0.1141, 0.05607, 0.8049, 0.3172, 0.5173, 0.1026, 0.7289, 0.5443, 0.1297, 0.04696, 0.03695, 0.06556, 0.02364, 0.6565, 0.1371, 0.08393]): _vg.add([_i], _w, 'REPLACE')
_vg = ob_cube.vertex_groups.new(name='waist')
for _i, _w in zip([1, 3, 5, 6, 8, 10, 12, 13, 15, 16, 17, 18, 19, 21, 23, 24, 25, 26, 27, 53, 54, 55, 57, 59, 113], [0.6526, 0.6084, 0.1942, 0.0312, 0.6516, 0.2097, 0.1603, 0.7354, 0.01166, 0.1299, 0.01859, 0.1171, 0.698, 0.05393, 0.01661, 0.09146, 0.1966, 0.1143, 0.1576, 0.6606, 0.6579, 0.09792, 0.03015, 0.2026, 0.03543]): _vg.add([_i], _w, 'REPLACE')
_vg = ob_cube.vertex_groups.new(name='torso')
for _i, _w in zip([1, 3, 4, 5, 6, 7, 8, 9, 10, 12, 13, 14, 15, 16, 17, 18, 19, 26, 27, 53, 54, 55, 56, 59, 92, 93, 112, 113, 114], [0.156, 0.04202, 0.08569, 0.6612, 0.1867, 0.01816, 0.1726, 0.08297, 0.0002643, 0.662, 0.1411, 0.05457, 0.1626, 0.7421, 0.3062, 0.5921, 0.1086, 0.007483, 0.01942, 0.08301, 0.2194, 0.5993, 0.123, 0.005864, 0.03045, 0.006782, 0.07036, 0.3832, 0.0237]): _vg.add([_i], _w, 'REPLACE')
_vg = ob_cube.vertex_groups.new(name='chest')
for _i, _w in zip([0, 2, 4, 5, 6, 7, 9, 11, 12, 14, 15, 16, 17, 18, 19, 52, 55, 56, 90, 91, 110, 111, 112, 113, 114, 115, 116, 117, 120, 121, 127, 151], [0.05889, 0.05377, 0.03719, 0.06325, 0.5162, 0.1283, 0.6179, 0.4269, 0.0531, 0.6254, 0.6332, 0.07289, 0.5135, 0.1994, 0.006731, 0.00397, 0.08285, 0.05997, 0.005471, 0.02124, 0.006706, 0.08844, 0.03789, 0.449, 0.5694, 0.01447, 0.08246, 0.2467, 0.1094, 0.01976, 0.05681, 0.0385]): _vg.add([_i], _w, 'REPLACE')
_vg = ob_cube.vertex_groups.new(name='neck')
for _i, _w in zip([0, 2, 9, 11, 14, 15, 17, 52, 90, 95, 108, 109, 110, 111, 114, 115, 116, 117, 118, 119, 120, 121, 123, 125, 127, 129, 134, 135, 138, 139, 140, 144, 146, 147, 148, 149, 150, 151, 152, 153, 154], [0.1318, 0.08441, 0.1211, 0.4794, 0.1362, 0.05161, 0.01465, 0.1362, 0.02367, 0.01202, 0.8359, 0.7066, 0.2491, 0.6998, 0.2331, 0.899, 0.819, 0.5665, 0.7161, 0.6217, 0.3325, 0.1936, 0.2726, 0.3705, 0.2458, 0.2376, 0.01073, 0.05451, 0.06197, 0.094, 0.02455, 0.01978, 0.06523, 0.05274, 0.08655, 0.1195, 0.1846, 0.2353, 0.1347, 0.1314, 0.1096]): _vg.add([_i], _w, 'REPLACE')
_vg = ob_cube.vertex_groups.new(name='head')
for _i, _w in zip([9, 108, 109, 110, 111, 114, 115, 116, 117, 118, 119, 120, 121, 122, 123, 124, 125, 126, 127, 128, 129, 130, 131, 132, 133, 134, 135, 136, 137, 138, 139, 140, 141, 142, 143, 144, 145, 146, 147, 148, 149, 150, 151, 152, 153, 154], [0.01196, 0.03959, 0.2687, 0.7046, 0.1046, 0.06195, 0.00764, 0.06771, 0.1539, 0.2678, 0.3513, 0.5387, 0.761, 0.9897, 0.7198, 0.9825, 0.6142, 0.9755, 0.6863, 0.9883, 0.7507, 0.9918, 0.9948, 0.9986, 0.9944, 0.9685, 0.9436, 0.9733, 0.9848, 0.9356, 0.9023, 0.9549, 0.9744, 0.9877, 0.9748, 0.9634, 0.9806, 0.9267, 0.9371, 0.8946, 0.8768, 0.8081, 0.7115, 0.8366, 0.8458, 0.8856]): _vg.add([_i], _w, 'REPLACE')
_vg = ob_cube.vertex_groups.new(name='upperArm_l')
for _i, _w in zip([0, 2, 4, 5, 6, 7, 9, 11, 12, 14, 15, 17, 18, 52, 54, 55, 56, 72, 73, 74, 75, 76, 77, 84, 85, 86, 87, 88, 89, 90, 91, 92, 93, 94, 95, 97, 98, 99, 101, 102, 103, 104, 105, 106, 107, 108, 109, 110, 111, 112, 113, 114, 115, 116, 117, 118], [0.006581, 0.001116, 0.07447, 0.03178, 0.01349, 0.1054, 0.02176, 0.03739, 0.0003691, 0.08823, 0.1137, 0.03147, 0.04428, 0.06231, 0.01379, 1.384e-07, 0.1452, 0.9759, 0.8609, 0.9435, 0.9721, 0.9809, 0.9679, 0.8214, 0.8326, 0.9147, 0.8553, 0.8334, 0.9328, 0.8484, 0.7342, 0.7859, 0.924, 0.9299, 0.9526, 0.03304, 0.0001742, 0.04859, 0.04991, 0.9906, 0.9968, 0.9816, 0.9948, 0.8968, 0.8918, 0.0385, 0.0, 0.0, 0.06695, 0.1797, 0.02447, 0.08452, 0.02037, 0.007066, 0.0, 0.0]): _vg.add([_i], _w, 'REPLACE')
_vg = ob_cube.vertex_groups.new(name='lowerArm_l')
for _i, _w in zip([84, 85, 86, 87, 88, 89, 96, 97, 98, 99, 100, 101, 102, 103, 106], [0.7849, 0.8285, 0.2106, 0.109, 0.166, 0.4199, 0.9673, 0.9534, 0.9898, 0.9442, 0.9733, 0.9493, 0.07025, 0.003537, 0.08538]): _vg.add([_i], _w, 'REPLACE')
_vg = ob_cube.vertex_groups.new(name='hand_l')
for _i, _w in zip([78, 79, 80, 81, 82, 83, 96, 172, 173, 174, 175, 176, 178, 179, 180, 181, 182, 183, 190, 191, 193, 195, 196, 202, 203, 204, 205, 206, 208], [0.9998, 0.9906, 0.9844, 0.9772, 0.9982, 0.9943, 0.005518, 0.643, 0.2117, 0.5078, 0.284, 0.09593, 0.2793, 0.9701, 0.9561, 0.2969, 0.9297, 0.9388, 0.1755, 0.04906, 0.06685, 0.07609, 0.02469, 0.1749, 0.08132, 0.06513, 0.01577, 0.0009644, 0.005165]): _vg.add([_i], _w, 'REPLACE')
_vg = ob_cube.vertex_groups.new(name='upperFinger_l')
for _i, _w in zip([172, 173, 174, 175, 176, 177, 182, 183, 184, 185, 186, 190, 191, 192, 193, 194, 195, 196, 197, 198, 199, 202, 203], [0.3185, 0.7256, 0.2003, 0.2245, 0.8608, 0.9836, 0.008706, 0.05017, 0.1171, 0.07419, 0.01154, 0.6875, 0.2618, 0.1776, 0.6296, 0.1473, 0.6036, 0.1913, 0.007033, 0.07707, 0.8989, 0.07168, 0.05485]): _vg.add([_i], _w, 'REPLACE')
_vg = ob_cube.vertex_groups.new(name='lowerFinger_l')
for _i, _w in zip([172, 173, 175, 184, 185, 186, 187, 188, 189, 190, 191, 192, 193, 194, 195, 196, 197, 198, 199, 200, 201], [0.01643, 0.05962, 0.06389, 0.8624, 0.9153, 0.9625, 0.9793, 0.9939, 0.9977, 0.1347, 0.6878, 0.8, 0.3024, 0.8214, 0.2635, 0.7022, 0.9512, 0.9207, 0.08601, 0.9874, 0.9995]): _vg.add([_i], _w, 'REPLACE')
_vg = ob_cube.vertex_groups.new(name='thumb_l')
for _i, _w in zip([174, 175, 176, 178, 180, 181, 182, 195, 196, 202, 203, 204, 205, 206, 207, 208, 209], [0.2965, 0.4276, 0.005906, 0.762, 0.01096, 0.71, 0.02952, 0.05675, 0.06918, 0.7519, 0.8491, 0.9184, 0.9581, 0.9587, 0.9656, 0.9603, 0.9861]): _vg.add([_i], _w, 'REPLACE')
_vg = ob_cube.vertex_groups.new(name='upperArm_r')
for _i, _w in zip([1, 2, 3, 5, 6, 8, 11, 13, 14, 15, 16, 20, 21, 25, 26, 27, 53, 54, 59, 115, 116], [0.0, 0.0, 0.0, 0.0, 0.0, 0.0, 0.0, 0.0, 0.0, 0.0, 0.0, 0.0, 0.0, 0.0, 0.0, 0.0, 0.0, 0.0, 0.0, 0.0, 0.0]): _vg.add([_i], _w, 'REPLACE')
_vg = ob_cube.vertex_groups.new(name='lowerArm_r')
_vg = ob_cube.vertex_groups.new(name='hand_r')
_vg = ob_cube.vertex_groups.new(name='upperFinger_r')
_vg = ob_cube.vertex_groups.new(name='lowerFinger_r')
_vg = ob_cube.vertex_groups.new(name='thumb_r')
_vg = ob_cube.vertex_groups.new(name='thigh_l')
for _i, _w in zip([1, 3, 8, 10, 13, 19, 20, 21, 22, 23, 24, 25, 26, 27, 28, 29, 30, 31, 32, 33, 34, 35, 36, 37, 38, 39, 40, 41, 42, 43, 53, 54, 57, 58, 59, 60, 61, 62, 63, 64, 65, 66, 67], [0.07258, 0.04026, 0.02251, 0.001404, 0.05308, 0.052, 0.8601, 0.884, 0.1805, 0.001746, 2.554e-09, 0.01437, 0.02252, 2.067e-07, 0.7971, 0.5275, 0.7186, 0.7112, 0.8608, 0.9186, 0.9649, 0.9447, 0.9853, 0.9637, 0.9407, 0.9498, 0.08586, 0.004404, 0.2065, 0.2214, 0.0003403, 0.03728, 0.9168, 0.3312, 0.05325, 0.7979, 0.7686, 0.9844, 0.9732, 0.9112, 0.949, 0.1333, 0.165]): _vg.add([_i], _w, 'REPLACE')
_vg = ob_cube.vertex_groups.new(name='calf_l')
for _i, _w in zip([28, 29, 30, 31, 33, 34, 37, 38, 40, 41, 42, 43, 44, 45, 46, 47, 48, 49, 50, 51, 60, 61, 63, 65, 66, 67, 68, 69, 70, 158, 159, 160], [0.2021, 0.4724, 0.2787, 0.2836, 0.06675, 0.01412, 0.02119, 0.05384, 0.9131, 0.9727, 0.7913, 0.7755, 0.9768, 0.994, 0.971, 0.9626, 0.07022, 0.07344, 0.3764, 0.3627, 0.2014, 0.2289, 0.0009412, 0.03759, 0.8652, 0.8324, 0.9648, 0.9589, 0.04181, 0.4655, 0.468, 0.05954]): _vg.add([_i], _w, 'REPLACE')
_vg = ob_cube.vertex_groups.new(name='foot_l')
for _i, _w in zip([48, 49, 50, 51, 68, 69, 70, 71, 155, 156, 157, 158, 159, 160, 161, 162, 167, 168, 169, 170, 171], [0.9032, 0.909, 0.6173, 0.6296, 0.002318, 0.005217, 0.9523, 0.8459, 0.9742, 0.9603, 0.9106, 0.5341, 0.5316, 0.9386, 0.05863, 0.05034, 0.1608, 0.1531, 0.05449, 0.05095, 0.08845]): _vg.add([_i], _w, 'REPLACE')
_vg = ob_cube.vertex_groups.new(name='toe_l')
for _i, _w in zip([48, 71, 156, 157, 161, 162, 163, 164, 165, 166, 167, 168, 169, 170, 171], [0.003171, 0.1461, 0.005816, 0.08411, 0.9408, 0.9492, 0.9892, 0.9941, 0.996, 0.9959, 0.8375, 0.8453, 0.945, 0.9488, 0.9107]): _vg.add([_i], _w, 'REPLACE')
_vg = ob_cube.vertex_groups.new(name='thigh_r')
_vg = ob_cube.vertex_groups.new(name='calf_r')
_vg = ob_cube.vertex_groups.new(name='foot_r')
_vg = ob_cube.vertex_groups.new(name='toe_r')
for _i, _w in zip([84, 85, 86, 88, 96, 98, 99, 100], [0.0, 0.0, 0.0, 0.0, 0.0, 0.0, 0.0, 0.0]): _vg.add([_i], _w, 'REPLACE')
_m = ob_cube.modifiers.new('Mirror', 'MIRROR')
_m.use_clip = True
_m = ob_cube.modifiers.new('Armature', 'ARMATURE')
_m.object = ob_armature
ob_light.location = (4.076, 1.005, 5.904)
ob_light.rotation_euler = (0.6503, 0.05522, 1.866)
ob_light.lock_rotations_4d = False
ob_light.empty_display_type = 'ARROWS'
ob_light.color = (0.0, 0.0, 0.0, 0.0)
ob_light.lineart.crease_threshold = 0.0
ob_camera.location = (1.201, -13.47, 1.565)
ob_camera.rotation_euler = (1.446, -1.574e-07, 0.09613)
ob_camera.lock_rotations_4d = False
ob_camera.empty_display_type = 'ARROWS'
ob_camera.color = (0.0, 0.0, 0.0, 0.0)
ob_camera.display_type = 'WIRE'
ob_camera.lineart.crease_threshold = 0.0
ob_empty.location = (1.13, 3.279, 0.0)
ob_empty.rotation_euler = (1.571, 0.0, 0.0)
ob_empty.empty_display_type = 'IMAGE'
ob_empty.empty_display_size = 5.0
ob_empty.use_empty_image_alpha = True
ob_empty.color = (1.0, 1.0, 1.0, 0.25)
ob_empty_001.location = (-3.146, 0.1127, 0.0)
ob_empty_001.rotation_euler = (1.571, -0.0, 4.712)
ob_empty_001.empty_display_type = 'IMAGE'
ob_empty_001.empty_display_size = 5.0
ob_empty_001.use_empty_image_alpha = True
ob_empty_001.color = (1.0, 1.0, 1.0, 0.25)
ob_empty_002.location = (1.622, 3.279, 0.9693)
ob_empty_002.rotation_euler = (1.571, -0.8653, -1.578e-07)
ob_empty_002.empty_display_type = 'IMAGE'
ob_empty_002.empty_display_size = 5.0
ob_empty_002.use_empty_image_alpha = True
ob_empty_002.color = (1.0, 1.0, 1.0, 0.25)
ob_armature.location = (0.02153, 0.07809, -0.1187)
ob_armature.scale = (1.436, 1.436, 1.436)
ob_armature.show_in_front = True

# ---- collection membership
col_collection.objects.link(ob_cube)
col_collection.objects.link(ob_light)
col_collection.objects.link(ob_camera)
col_collection.objects.link(ob_empty)
col_collection.objects.link(ob_empty_001)
col_collection.objects.link(ob_empty_002)
col_collection.objects.link(ob_armature)

# ---- scene / render settings (as saved in the file)
scene.camera = ob_camera
scene.frame_start = 1; scene.frame_end = 250; scene.frame_set(1)
scene.render.engine = 'BLENDER_EEVEE_NEXT'
scene.cycles.sampling_pattern = 'TABULATED_SOBOL'
bpy.context.view_layer.update()
